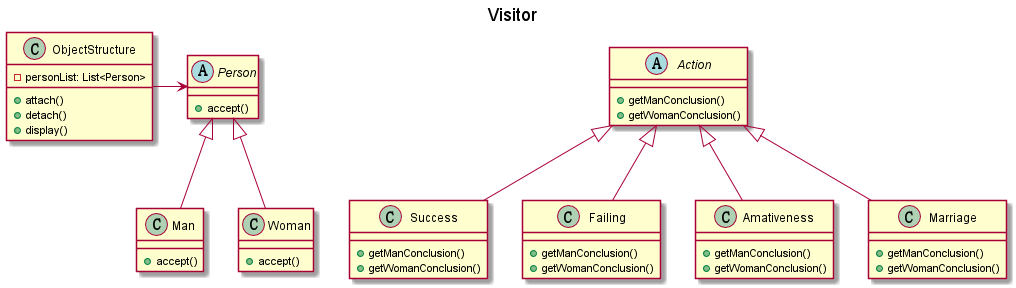

The diagram above was rendered by PlantUML. Its source (embedded in the PNG):
@startuml

title Visitor

abstract class Action{
    +getManConclusion()
    +getWomanConclusion()
}
abstract class Person{
    +accept()
}
class Man{
    +accept()
}
class Woman{
    +accept()
}
class Success{
    +getManConclusion()
    +getWomanConclusion()
}
class Failing{
    +getManConclusion()
    +getWomanConclusion()
}
class Amativeness{
    +getManConclusion()
    +getWomanConclusion()
}
class Marriage{
    +getManConclusion()
    +getWomanConclusion()
}
class ObjectStructure{
    -personList: List<Person>
    +attach()
    +detach()
    +display()
}

Action <|-- Amativeness
Action <|-- Marriage
Action <|-- Success
Action <|-- Failing
ObjectStructure -> Person
Person <|-- Man
Person <|-- Woman

@enduml